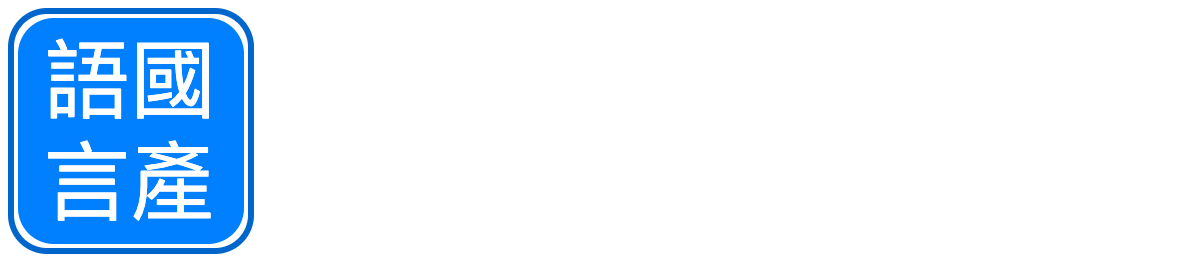

The diagram above was exported from draw.io. Its source (the exported page's mxGraphModel, read from the mxfile embedded in the PNG):
<mxGraphModel dx="893" dy="672" grid="1" gridSize="10" guides="1" tooltips="1" connect="1" arrows="1" fold="1" page="1" pageScale="1" pageWidth="827" pageHeight="1169" math="0" shadow="0">
  <root>
    <mxCell id="0" />
    <mxCell id="1" parent="0" />
    <mxCell id="b-unx2L27_KjQ7mUjlm_-1" value="" style="rounded=1;whiteSpace=wrap;html=1;strokeWidth=3;strokeColor=#0066CC;fillColor=none;" parent="1" vertex="1">
      <mxGeometry x="350" y="320" width="120" height="120" as="geometry" />
    </mxCell>
    <mxCell id="b-unx2L27_KjQ7mUjlm_-2" value="" style="rounded=1;whiteSpace=wrap;html=1;strokeColor=#007FFF;strokeWidth=3;fillColor=#007FFF;" parent="1" vertex="1">
      <mxGeometry x="355" y="325" width="110" height="110" as="geometry" />
    </mxCell>
    <mxCell id="b-unx2L27_KjQ7mUjlm_-3" value="&lt;div style=&quot;font-size: 43px&quot;&gt;&lt;font style=&quot;font-size: 43px&quot; color=&quot;#ffffff&quot;&gt;語國&lt;/font&gt;&lt;/div&gt;&lt;div style=&quot;font-size: 43px&quot;&gt;&lt;font style=&quot;font-size: 43px&quot; color=&quot;#ffffff&quot;&gt;言產&lt;/font&gt;&lt;/div&gt;" style="text;html=1;strokeColor=none;fillColor=none;align=center;verticalAlign=middle;whiteSpace=wrap;rounded=0;" parent="1" vertex="1">
      <mxGeometry x="345" y="315" width="130" height="130" as="geometry" />
    </mxCell>
    <mxCell id="StsphKnuXN_SAv-znT9s-3" value="&lt;font size=&quot;1&quot;&gt;&lt;b style=&quot;font-size: 78px ; line-height: 1&quot;&gt;国产语言论坛&lt;/b&gt;&lt;/font&gt;" style="text;html=1;strokeColor=none;fillColor=none;align=center;verticalAlign=middle;whiteSpace=wrap;rounded=0;fontColor=#FFFFFF;" parent="1" vertex="1">
      <mxGeometry x="476" y="336.25" width="470" height="87.5" as="geometry" />
    </mxCell>
  </root>
</mxGraphModel>